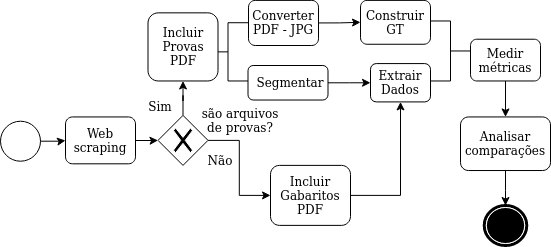

The diagram above was exported from draw.io. Its source (the exported page's mxGraphModel, read from the mxfile embedded in the PNG):
<mxGraphModel dx="1059" dy="476" grid="1" gridSize="10" guides="1" tooltips="1" connect="1" arrows="1" fold="1" page="1" pageScale="1" pageWidth="850" pageHeight="1100" background="#ffffff" math="0" shadow="0">
  <root>
    <mxCell id="0" />
    <mxCell id="1" parent="0" />
    <mxCell id="cXr0Qi3T3f3E2A_w6uCg-22" value="" style="edgeStyle=orthogonalEdgeStyle;rounded=0;orthogonalLoop=1;jettySize=auto;html=1;" parent="1" source="7a84cebc1def654-2" target="cXr0Qi3T3f3E2A_w6uCg-6" edge="1">
      <mxGeometry relative="1" as="geometry" />
    </mxCell>
    <mxCell id="7a84cebc1def654-2" value="&lt;font style=&quot;font-size: 12px&quot;&gt;Web scraping&lt;/font&gt;" style="shape=ext;rounded=1;html=1;whiteSpace=wrap;" parent="1" vertex="1">
      <mxGeometry x="425" y="271.45" width="70" height="46.87" as="geometry" />
    </mxCell>
    <mxCell id="Fgitr2a7-qHLeCe79rCa-1" value="&lt;font style=&quot;font-size: 10px&quot;&gt;&lt;font style=&quot;font-size: 12px&quot;&gt;Extrair Dados&lt;/font&gt;&lt;br&gt;&lt;/font&gt;" style="html=1;whiteSpace=wrap;rounded=1;" parent="1" vertex="1">
      <mxGeometry x="730" y="218.09" width="60" height="38.33" as="geometry" />
    </mxCell>
    <mxCell id="Fgitr2a7-qHLeCe79rCa-3" value="&lt;font style=&quot;font-size: 12px&quot;&gt;Construir GT &lt;/font&gt;" style="html=1;whiteSpace=wrap;rounded=1;" parent="1" vertex="1">
      <mxGeometry x="720" y="154.88" width="70" height="43.87" as="geometry" />
    </mxCell>
    <mxCell id="FLT9-0TSi0Ow05OkeXrF-3" value="" style="edgeStyle=orthogonalEdgeStyle;rounded=0;orthogonalLoop=1;jettySize=auto;html=1;entryX=0;entryY=0.5;entryDx=0;entryDy=0;" parent="1" source="Fgitr2a7-qHLeCe79rCa-4" target="Fgitr2a7-qHLeCe79rCa-1" edge="1">
      <mxGeometry relative="1" as="geometry">
        <mxPoint x="710" y="253" as="targetPoint" />
      </mxGeometry>
    </mxCell>
    <mxCell id="Fgitr2a7-qHLeCe79rCa-4" value="&lt;div&gt;&lt;font style=&quot;font-size: 12px&quot;&gt;&amp;nbsp;Segmentar&lt;/font&gt;&lt;/div&gt;" style="shape=ext;rounded=1;html=1;whiteSpace=wrap;" parent="1" vertex="1">
      <mxGeometry x="607.5" y="220" width="80" height="34.52" as="geometry" />
    </mxCell>
    <mxCell id="bdHoq3Cz1sNRqR6PdJnZ-1" value="" style="html=1;shape=mxgraph.flowchart.annotation_2;align=left;labelPosition=right;" parent="1" vertex="1">
      <mxGeometry x="567.5" y="177.23" width="40" height="58.25" as="geometry" />
    </mxCell>
    <mxCell id="3TuK4d7PIwfDfzk79evl-2" value="" style="edgeStyle=orthogonalEdgeStyle;rounded=0;orthogonalLoop=1;jettySize=auto;html=1;" edge="1" parent="1" source="bdHoq3Cz1sNRqR6PdJnZ-13" target="3TuK4d7PIwfDfzk79evl-1">
      <mxGeometry relative="1" as="geometry" />
    </mxCell>
    <mxCell id="bdHoq3Cz1sNRqR6PdJnZ-13" value="Medir métricas" style="html=1;whiteSpace=wrap;rounded=1;dropTarget=0;" parent="1" vertex="1">
      <mxGeometry x="830" y="193.73" width="70" height="41.75" as="geometry" />
    </mxCell>
    <mxCell id="7NWtfA_Cr4bseGPXyZxA-1" style="edgeStyle=orthogonalEdgeStyle;rounded=0;orthogonalLoop=1;jettySize=auto;html=1;exitX=1;exitY=0.5;exitDx=0;exitDy=0;entryX=0;entryY=0.5;entryDx=0;entryDy=0;" parent="1" source="K05T42UemgDVTu5iZzgJ-1" target="Fgitr2a7-qHLeCe79rCa-3" edge="1">
      <mxGeometry relative="1" as="geometry" />
    </mxCell>
    <mxCell id="K05T42UemgDVTu5iZzgJ-1" value="&lt;font style=&quot;font-size: 12px&quot;&gt;Converter PDF - JPG&lt;/font&gt;" style="html=1;whiteSpace=wrap;rounded=1;" parent="1" vertex="1">
      <mxGeometry x="608" y="154.88" width="70" height="45.12" as="geometry" />
    </mxCell>
    <mxCell id="cXr0Qi3T3f3E2A_w6uCg-1" value="" style="shape=mxgraph.bpmn.shape;html=1;verticalLabelPosition=bottom;labelBackgroundColor=#ffffff;verticalAlign=top;align=center;perimeter=ellipsePerimeter;outlineConnect=0;outline=end;symbol=terminate;" parent="1" vertex="1">
      <mxGeometry x="843.75" y="360" width="42.5" height="40" as="geometry" />
    </mxCell>
    <mxCell id="cXr0Qi3T3f3E2A_w6uCg-2" value="Incluir &lt;font style=&quot;font-size: 12px&quot;&gt;Provas PDF&lt;/font&gt;" style="shape=ext;rounded=1;html=1;whiteSpace=wrap;" parent="1" vertex="1">
      <mxGeometry x="507.5" y="167.35" width="70" height="68.13" as="geometry" />
    </mxCell>
    <mxCell id="cXr0Qi3T3f3E2A_w6uCg-16" value="" style="edgeStyle=orthogonalEdgeStyle;rounded=0;orthogonalLoop=1;jettySize=auto;html=1;entryX=0.5;entryY=1;entryDx=0;entryDy=0;" parent="1" source="cXr0Qi3T3f3E2A_w6uCg-3" target="Fgitr2a7-qHLeCe79rCa-1" edge="1">
      <mxGeometry relative="1" as="geometry">
        <mxPoint x="750" y="280" as="targetPoint" />
      </mxGeometry>
    </mxCell>
    <mxCell id="cXr0Qi3T3f3E2A_w6uCg-3" value="&lt;font style=&quot;font-size: 12px&quot;&gt;Incluir Gabaritos PDF&lt;/font&gt;" style="shape=ext;rounded=1;html=1;whiteSpace=wrap;" parent="1" vertex="1">
      <mxGeometry x="630" y="319.88" width="80" height="60" as="geometry" />
    </mxCell>
    <mxCell id="cXr0Qi3T3f3E2A_w6uCg-9" value="" style="edgeStyle=orthogonalEdgeStyle;rounded=0;orthogonalLoop=1;jettySize=auto;html=1;" parent="1" source="cXr0Qi3T3f3E2A_w6uCg-6" target="cXr0Qi3T3f3E2A_w6uCg-2" edge="1">
      <mxGeometry relative="1" as="geometry" />
    </mxCell>
    <mxCell id="cXr0Qi3T3f3E2A_w6uCg-10" value="" style="edgeStyle=orthogonalEdgeStyle;rounded=0;orthogonalLoop=1;jettySize=auto;html=1;" parent="1" source="cXr0Qi3T3f3E2A_w6uCg-6" target="cXr0Qi3T3f3E2A_w6uCg-3" edge="1">
      <mxGeometry relative="1" as="geometry" />
    </mxCell>
    <mxCell id="cXr0Qi3T3f3E2A_w6uCg-6" value="" style="shape=mxgraph.bpmn.shape;html=1;verticalLabelPosition=bottom;labelBackgroundColor=#ffffff;verticalAlign=top;align=center;perimeter=rhombusPerimeter;background=gateway;outlineConnect=0;outline=none;symbol=exclusiveGw;" parent="1" vertex="1">
      <mxGeometry x="517.5" y="269.88" width="50" height="50" as="geometry" />
    </mxCell>
    <mxCell id="cXr0Qi3T3f3E2A_w6uCg-23" value="&lt;font style=&quot;font-size: 12px&quot;&gt;são arquivos de provas?&lt;/font&gt;" style="text;html=1;strokeColor=none;fillColor=none;align=center;verticalAlign=middle;whiteSpace=wrap;rounded=0;" parent="1" vertex="1">
      <mxGeometry x="560" y="269.88" width="80" height="10" as="geometry" />
    </mxCell>
    <mxCell id="cXr0Qi3T3f3E2A_w6uCg-25" value="&lt;font style=&quot;font-size: 12px&quot;&gt;Sim&lt;/font&gt;" style="text;html=1;strokeColor=none;fillColor=none;align=center;verticalAlign=middle;whiteSpace=wrap;rounded=0;" parent="1" vertex="1">
      <mxGeometry x="500" y="251.45" width="40" height="20" as="geometry" />
    </mxCell>
    <mxCell id="cXr0Qi3T3f3E2A_w6uCg-27" value="&lt;div&gt;&lt;font style=&quot;font-size: 12px&quot;&gt;Não&lt;/font&gt;&lt;/div&gt;" style="text;html=1;strokeColor=none;fillColor=none;align=center;verticalAlign=middle;whiteSpace=wrap;rounded=0;" parent="1" vertex="1">
      <mxGeometry x="560" y="305.03" width="40" height="20" as="geometry" />
    </mxCell>
    <mxCell id="cXr0Qi3T3f3E2A_w6uCg-31" value="" style="html=1;shape=mxgraph.flowchart.annotation_2;align=left;labelPosition=right;direction=west;" parent="1" vertex="1">
      <mxGeometry x="790" y="175.48" width="40" height="60" as="geometry" />
    </mxCell>
    <mxCell id="cXr0Qi3T3f3E2A_w6uCg-34" style="edgeStyle=orthogonalEdgeStyle;rounded=0;orthogonalLoop=1;jettySize=auto;html=1;exitX=0.5;exitY=1;exitDx=0;exitDy=0;" parent="1" source="cXr0Qi3T3f3E2A_w6uCg-23" target="cXr0Qi3T3f3E2A_w6uCg-23" edge="1">
      <mxGeometry relative="1" as="geometry" />
    </mxCell>
    <mxCell id="cXr0Qi3T3f3E2A_w6uCg-42" value="" style="edgeStyle=orthogonalEdgeStyle;rounded=0;orthogonalLoop=1;jettySize=auto;html=1;" parent="1" source="cXr0Qi3T3f3E2A_w6uCg-38" target="7a84cebc1def654-2" edge="1">
      <mxGeometry relative="1" as="geometry" />
    </mxCell>
    <mxCell id="cXr0Qi3T3f3E2A_w6uCg-38" value="" style="ellipse;whiteSpace=wrap;html=1;aspect=fixed;" parent="1" vertex="1">
      <mxGeometry x="360" y="275.71" width="40" height="40" as="geometry" />
    </mxCell>
    <mxCell id="3TuK4d7PIwfDfzk79evl-3" value="" style="edgeStyle=orthogonalEdgeStyle;rounded=0;orthogonalLoop=1;jettySize=auto;html=1;" edge="1" parent="1" source="3TuK4d7PIwfDfzk79evl-1" target="cXr0Qi3T3f3E2A_w6uCg-1">
      <mxGeometry relative="1" as="geometry" />
    </mxCell>
    <mxCell id="3TuK4d7PIwfDfzk79evl-1" value="&lt;div&gt;Analisar comparações&lt;/div&gt;" style="html=1;whiteSpace=wrap;rounded=1;dropTarget=0;" vertex="1" parent="1">
      <mxGeometry x="820" y="271.45" width="90" height="53.58" as="geometry" />
    </mxCell>
  </root>
</mxGraphModel>